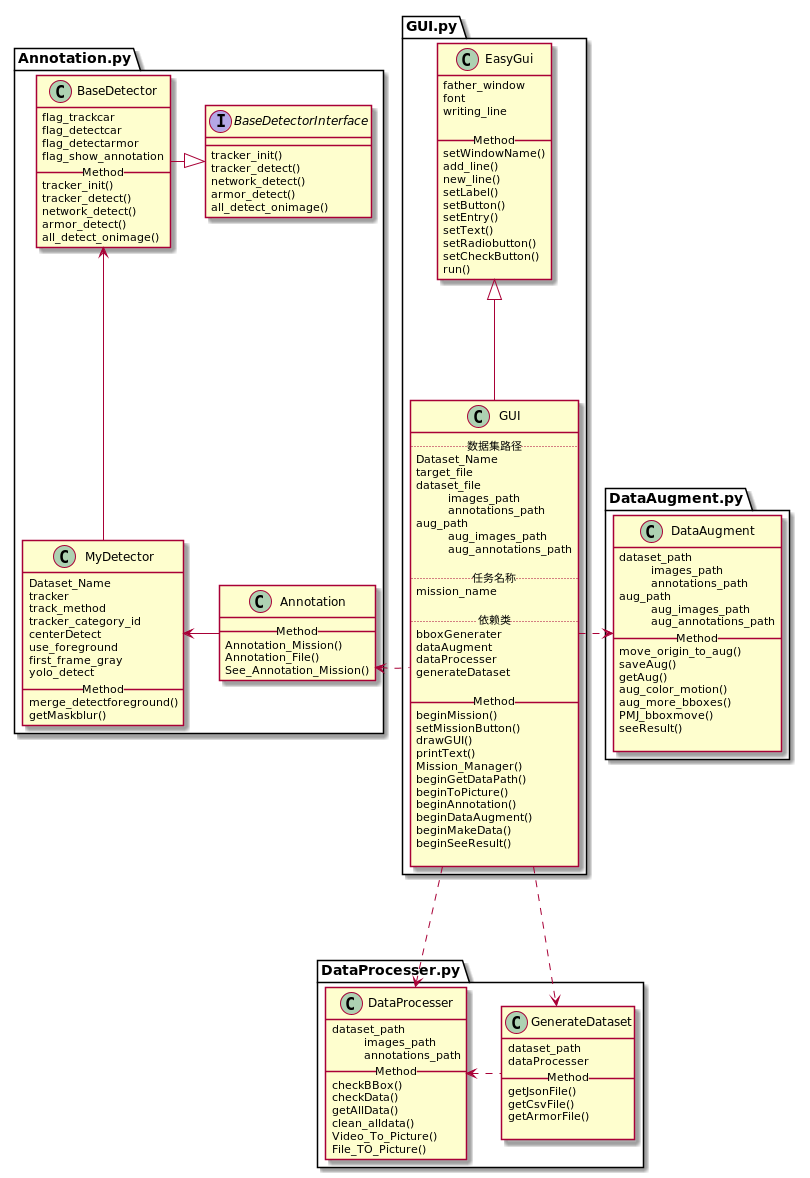

The diagram above was rendered by PlantUML. Its source (embedded in the PNG):
@startuml
package Annotation.py
{
    class BaseDetector
    {
        flag_trackcar
        flag_detectcar
        flag_detectarmor
        flag_show_annotation
        __Method__
        tracker_init()
        tracker_detect()
        network_detect()
        armor_detect()
        all_detect_onimage()
    }


    interface BaseDetectorInterface
    {
        tracker_init()
        tracker_detect()
        network_detect()
        armor_detect()
        all_detect_onimage()
    }


    class MyDetector
    {
        Dataset_Name
        tracker
        track_method
        tracker_category_id
        centerDetect
        use_foreground
        first_frame_gray
        yolo_detect
        __Method__
        merge_detectforeground()
        getMaskblur()
    }

    class Annotation
    {
        __Method__
        Annotation_Mission()
        Annotation_File()
        See_Annotation_Mission()
    }
    BaseDetector-right--|>BaseDetectorInterface
    Annotation-left-->MyDetector
    MyDetector-up-->BaseDetector

}


package DataAugment.py
{
    class DataAugment
    {
        dataset_path
        \timages_path
        \tannotations_path
        aug_path
        \taug_images_path
        \taug_annotations_path
        __Method__
        move_origin_to_aug()
        saveAug()
        getAug()
        aug_color_motion()
        aug_more_bboxes()
        PMJ_bboxmove()
        seeResult()

    }
}


package DataProcesser.py
{
    class DataProcesser
    {
        dataset_path
        \timages_path
        \tannotations_path
        __Method__
        checkBBox()
        checkData()
        getAllData()
        clean_alldata()
        Video_To_Picture()
        File_TO_Picture()
    }


    class GenerateDataset
    {
        dataset_path
        dataProcesser
        __Method__
        getJsonFile()
        getCsvFile()
        getArmorFile()

    }

    GenerateDataset-left..>DataProcesser

}


package GUI.py
{
    class EasyGui
    {
        father_window
        font
        writing_line

        __Method__
        setWindowName()
        add_line()
        new_line()
        setLabel()
        setButton()
        setEntry()
        setText()
        setRadiobutton()
        setCheckButton()
        run()
    }




    class GUI
    {
        ..数据集路径..
        Dataset_Name
        target_file
        dataset_file
        \timages_path
        \tannotations_path
        aug_path
        \taug_images_path
        \taug_annotations_path

        ..任务名称..
        mission_name

        ..依赖类..
        bboxGenerater
        dataAugment
        dataProcesser
        generateDataset

        __Method__
        beginMission()
        setMissionButton()
        drawGUI()
        printText()
        Mission_Manager()
        beginGetDataPath()
        beginToPicture()
        beginAnnotation()
        beginDataAugment()
        beginMakeData()
        beginSeeResult()

    }


    GUI-up--|>EasyGui
    GUI-right..>DataAugment
    GUI-left..>Annotation
    GUI-down..>DataProcesser
    GUI-down..>GenerateDataset
}



@enduml